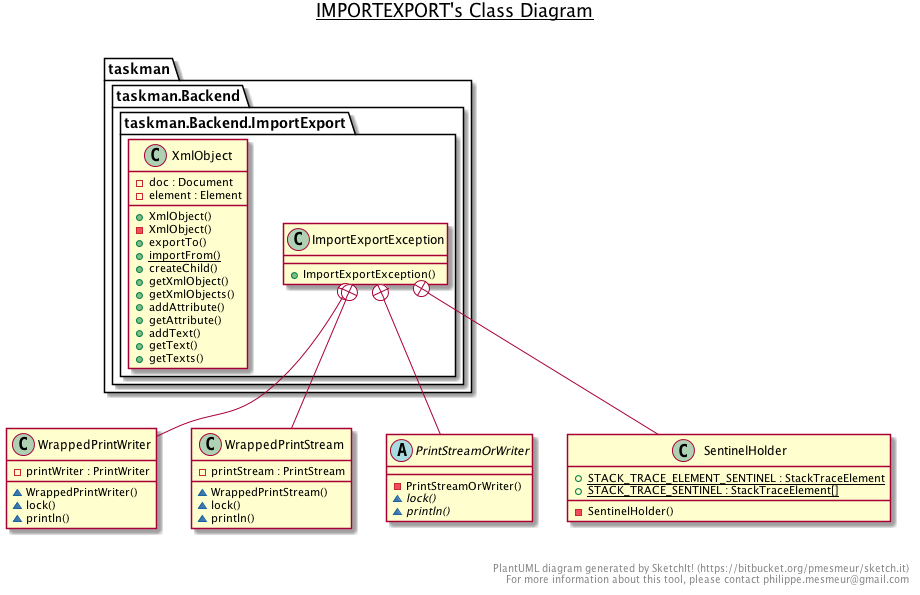

The diagram above was rendered by PlantUML. Its source (embedded in the PNG):
@startuml

title __IMPORTEXPORT's Class Diagram__\n

  package taskman {
    package taskman.Backend {
      package taskman.Backend.ImportExport {
        class ImportExportException {
            + ImportExportException()
        }
      }
    }
  }
  

  class WrappedPrintWriter {
      - printWriter : PrintWriter
      ~ WrappedPrintWriter()
      ~ lock()
      ~ println()
  }
  

  class WrappedPrintStream {
      - printStream : PrintStream
      ~ WrappedPrintStream()
      ~ lock()
      ~ println()
  }
  

  abstract class PrintStreamOrWriter {
      - PrintStreamOrWriter()
      {abstract} ~ lock()
      {abstract} ~ println()
  }
  

  class SentinelHolder {
      {static} + STACK_TRACE_ELEMENT_SENTINEL : StackTraceElement
      {static} + STACK_TRACE_SENTINEL : StackTraceElement[]
      - SentinelHolder()
  }
  

  package taskman {
    package taskman.Backend {
      package taskman.Backend.ImportExport {
        class XmlObject {
            - doc : Document
            - element : Element
            + XmlObject()
            - XmlObject()
            + exportTo()
            {static} + importFrom()
            + createChild()
            + getXmlObject()
            + getXmlObjects()
            + addAttribute()
            + getAttribute()
            + addText()
            + getText()
            + getTexts()
        }
      }
    }
  }
  

  ImportExportException +-down- WrappedPrintWriter
  ImportExportException +-down- WrappedPrintStream
  ImportExportException +-down- PrintStreamOrWriter
  ImportExportException +-down- SentinelHolder


right footer


PlantUML diagram generated by SketchIt! (https://bitbucket.org/pmesmeur/sketch.it)
For more information about this tool, please contact philippe.mesmeur@gmail.com
endfooter

@enduml